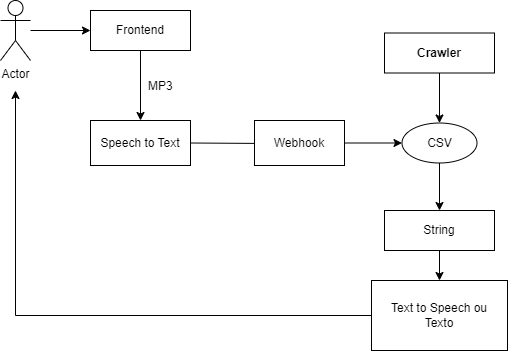

The diagram above was exported from draw.io. Its source (the exported page's mxGraphModel, read from the mxfile embedded in the PNG):
<mxGraphModel dx="1290" dy="534" grid="1" gridSize="10" guides="1" tooltips="1" connect="1" arrows="1" fold="1" page="1" pageScale="1" pageWidth="827" pageHeight="1169" math="0" shadow="0">
  <root>
    <mxCell id="0" />
    <mxCell id="1" parent="0" />
    <mxCell id="nQNbfVs4R2fZASXOx7sc-1" value="Frontend" style="rounded=0;whiteSpace=wrap;html=1;" parent="1" vertex="1">
      <mxGeometry x="130" y="230" width="100" height="40" as="geometry" />
    </mxCell>
    <mxCell id="nQNbfVs4R2fZASXOx7sc-2" value="Actor" style="shape=umlActor;verticalLabelPosition=bottom;verticalAlign=top;html=1;outlineConnect=0;" parent="1" vertex="1">
      <mxGeometry x="40" y="220" width="30" height="60" as="geometry" />
    </mxCell>
    <mxCell id="nQNbfVs4R2fZASXOx7sc-3" value="" style="endArrow=classic;html=1;rounded=0;entryX=0;entryY=0.5;entryDx=0;entryDy=0;" parent="1" source="nQNbfVs4R2fZASXOx7sc-2" target="nQNbfVs4R2fZASXOx7sc-1" edge="1">
      <mxGeometry width="50" height="50" relative="1" as="geometry">
        <mxPoint x="130" y="190" as="sourcePoint" />
        <mxPoint x="180" y="140" as="targetPoint" />
      </mxGeometry>
    </mxCell>
    <mxCell id="nQNbfVs4R2fZASXOx7sc-5" value="" style="endArrow=classic;html=1;rounded=0;exitX=0.5;exitY=1;exitDx=0;exitDy=0;" parent="1" source="nQNbfVs4R2fZASXOx7sc-1" target="nQNbfVs4R2fZASXOx7sc-6" edge="1">
      <mxGeometry width="50" height="50" relative="1" as="geometry">
        <mxPoint x="380" y="420" as="sourcePoint" />
        <mxPoint x="290" y="250" as="targetPoint" />
      </mxGeometry>
    </mxCell>
    <mxCell id="nQNbfVs4R2fZASXOx7sc-6" value="Speech to Text" style="rounded=0;whiteSpace=wrap;html=1;" parent="1" vertex="1">
      <mxGeometry x="130" y="340" width="100" height="45" as="geometry" />
    </mxCell>
    <mxCell id="nQNbfVs4R2fZASXOx7sc-8" value="" style="endArrow=classic;html=1;rounded=0;exitX=1;exitY=0.5;exitDx=0;exitDy=0;" parent="1" source="nQNbfVs4R2fZASXOx7sc-6" edge="1">
      <mxGeometry width="50" height="50" relative="1" as="geometry">
        <mxPoint x="310" y="420" as="sourcePoint" />
        <mxPoint x="310" y="363" as="targetPoint" />
      </mxGeometry>
    </mxCell>
    <mxCell id="nQNbfVs4R2fZASXOx7sc-9" value="&lt;b&gt;Crawler&lt;/b&gt;" style="rounded=0;whiteSpace=wrap;html=1;" parent="1" vertex="1">
      <mxGeometry x="424" y="252.5" width="110" height="40" as="geometry" />
    </mxCell>
    <mxCell id="nQNbfVs4R2fZASXOx7sc-10" value="" style="endArrow=classic;html=1;rounded=0;exitX=0.5;exitY=1;exitDx=0;exitDy=0;" parent="1" source="nQNbfVs4R2fZASXOx7sc-9" edge="1">
      <mxGeometry width="50" height="50" relative="1" as="geometry">
        <mxPoint x="464" y="302.5" as="sourcePoint" />
        <mxPoint x="479" y="342.5" as="targetPoint" />
      </mxGeometry>
    </mxCell>
    <mxCell id="nQNbfVs4R2fZASXOx7sc-11" value="CSV" style="ellipse;whiteSpace=wrap;html=1;" parent="1" vertex="1">
      <mxGeometry x="441.5" y="342.5" width="75" height="40" as="geometry" />
    </mxCell>
    <mxCell id="nQNbfVs4R2fZASXOx7sc-12" value="" style="endArrow=classic;html=1;rounded=0;exitX=1;exitY=0.5;exitDx=0;exitDy=0;entryX=0;entryY=0.5;entryDx=0;entryDy=0;" parent="1" target="nQNbfVs4R2fZASXOx7sc-11" edge="1">
      <mxGeometry width="50" height="50" relative="1" as="geometry">
        <mxPoint x="384" y="362.5" as="sourcePoint" />
        <mxPoint x="424" y="300" as="targetPoint" />
      </mxGeometry>
    </mxCell>
    <mxCell id="nQNbfVs4R2fZASXOx7sc-13" value="String" style="rounded=0;whiteSpace=wrap;html=1;" parent="1" vertex="1">
      <mxGeometry x="424" y="430" width="110" height="40" as="geometry" />
    </mxCell>
    <mxCell id="nQNbfVs4R2fZASXOx7sc-14" value="" style="endArrow=classic;html=1;rounded=0;exitX=0.5;exitY=1;exitDx=0;exitDy=0;entryX=0.5;entryY=0;entryDx=0;entryDy=0;" parent="1" source="nQNbfVs4R2fZASXOx7sc-11" target="nQNbfVs4R2fZASXOx7sc-13" edge="1">
      <mxGeometry width="50" height="50" relative="1" as="geometry">
        <mxPoint x="374" y="420" as="sourcePoint" />
        <mxPoint x="424" y="370" as="targetPoint" />
      </mxGeometry>
    </mxCell>
    <mxCell id="nQNbfVs4R2fZASXOx7sc-15" value="&lt;font style=&quot;font-size: 12px;&quot;&gt;Text to Speech ou&lt;br&gt;Texto&lt;/font&gt;" style="rounded=0;whiteSpace=wrap;html=1;" parent="1" vertex="1">
      <mxGeometry x="411" y="500" width="136" height="70" as="geometry" />
    </mxCell>
    <mxCell id="nQNbfVs4R2fZASXOx7sc-16" value="" style="endArrow=classic;html=1;rounded=0;exitX=0.5;exitY=1;exitDx=0;exitDy=0;entryX=0.5;entryY=0;entryDx=0;entryDy=0;" parent="1" source="nQNbfVs4R2fZASXOx7sc-13" target="nQNbfVs4R2fZASXOx7sc-15" edge="1">
      <mxGeometry width="50" height="50" relative="1" as="geometry">
        <mxPoint x="374" y="420" as="sourcePoint" />
        <mxPoint x="424" y="370" as="targetPoint" />
      </mxGeometry>
    </mxCell>
    <mxCell id="nQNbfVs4R2fZASXOx7sc-17" value="" style="endArrow=classic;html=1;rounded=0;exitX=0;exitY=0.5;exitDx=0;exitDy=0;" parent="1" source="nQNbfVs4R2fZASXOx7sc-15" edge="1">
      <mxGeometry width="50" height="50" relative="1" as="geometry">
        <mxPoint x="390" y="420" as="sourcePoint" />
        <mxPoint x="55" y="310" as="targetPoint" />
        <Array as="points">
          <mxPoint x="55" y="535" />
        </Array>
      </mxGeometry>
    </mxCell>
    <mxCell id="nQNbfVs4R2fZASXOx7sc-24" value="MP3" style="text;strokeColor=none;fillColor=none;align=left;verticalAlign=middle;spacingLeft=4;spacingRight=4;overflow=hidden;points=[[0,0.5],[1,0.5]];portConstraint=eastwest;rotatable=0;whiteSpace=wrap;html=1;" parent="1" vertex="1">
      <mxGeometry x="182" y="290.5" width="80" height="30" as="geometry" />
    </mxCell>
    <mxCell id="SXPiRURV2wY1S2zMCX5r-1" value="Webhook" style="rounded=0;whiteSpace=wrap;html=1;" parent="1" vertex="1">
      <mxGeometry x="294" y="340" width="90" height="45" as="geometry" />
    </mxCell>
  </root>
</mxGraphModel>